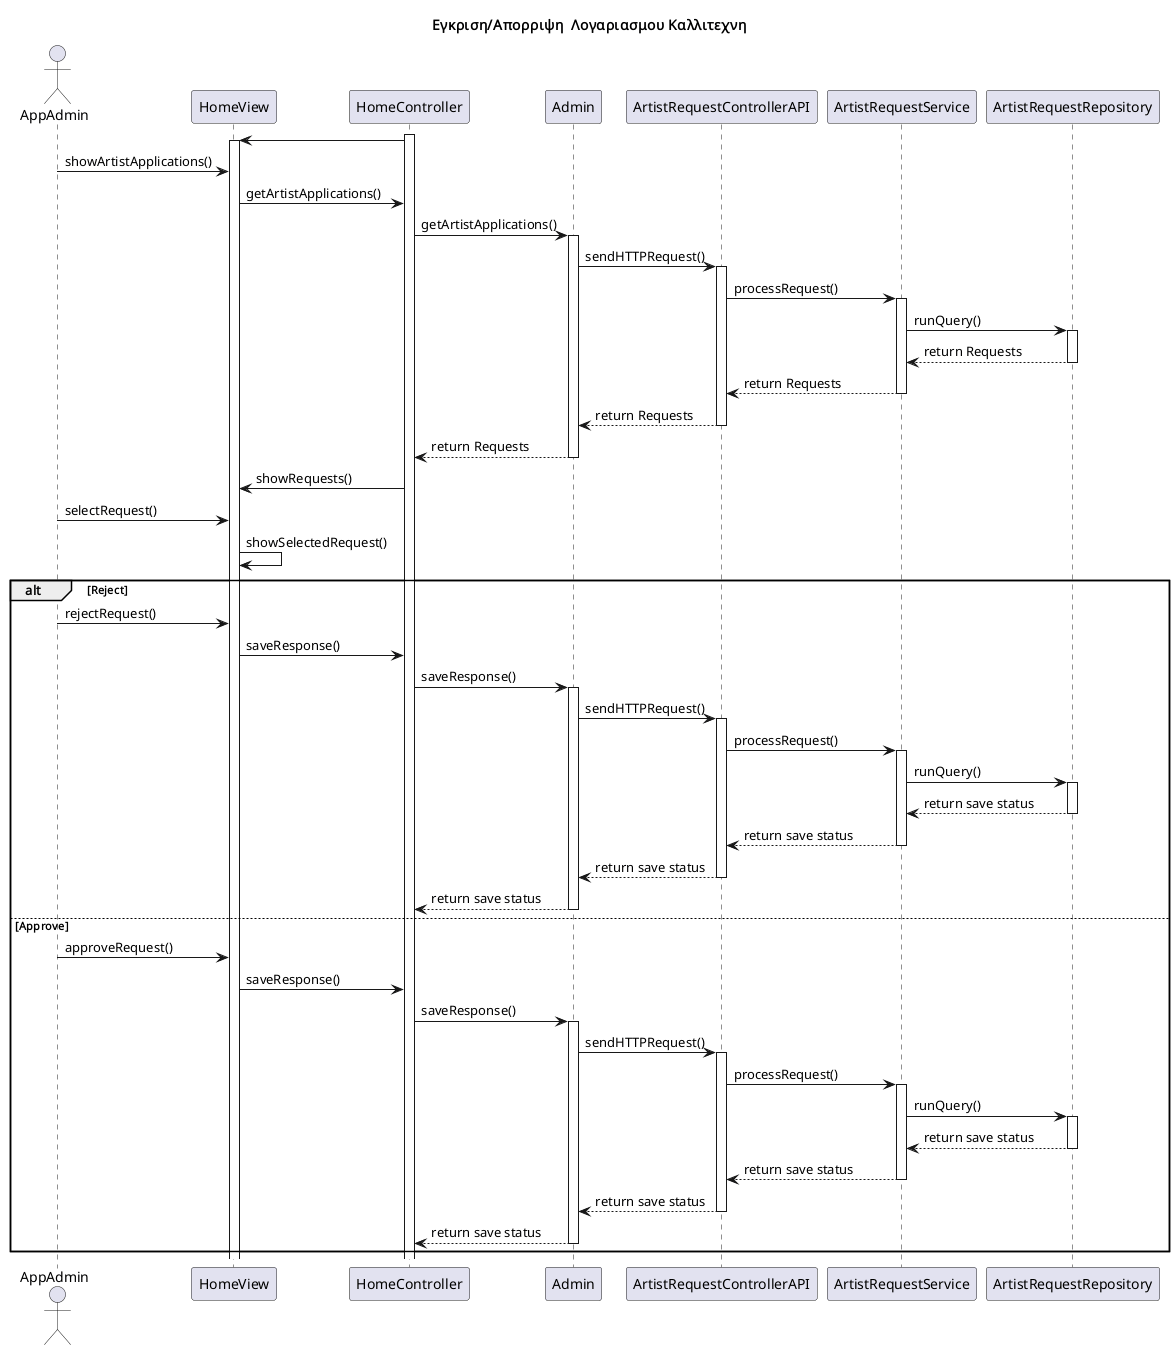

The diagram above was rendered by PlantUML. Its source (embedded in the PNG):
@startuml name

title Εγκριση/Απορριψη  Λογαριασμου Καλλιτεχνη 

actor AppAdmin
participant HomeView
participant HomeController
participant Admin
participant ArtistRequestControllerAPI
participant ArtistRequestService
participant ArtistRequestRepository

activate HomeController
HomeController -> HomeView
activate HomeView
AppAdmin -> HomeView : showArtistApplications()
HomeView -> HomeController : getArtistApplications()
HomeController -> Admin : getArtistApplications()
activate Admin
Admin -> ArtistRequestControllerAPI : sendHTTPRequest()
activate ArtistRequestControllerAPI
ArtistRequestControllerAPI -> ArtistRequestService : processRequest()
activate ArtistRequestService
ArtistRequestService -> ArtistRequestRepository : runQuery() 
activate ArtistRequestRepository
ArtistRequestRepository --> ArtistRequestService : return Requests
deactivate ArtistRequestRepository
ArtistRequestService --> ArtistRequestControllerAPI : return Requests
deactivate ArtistRequestService
ArtistRequestControllerAPI --> Admin : return Requests
deactivate ArtistRequestControllerAPI
Admin --> HomeController : return Requests
deactivate Admin
HomeController -> HomeView : showRequests()
AppAdmin -> HomeView : selectRequest()
HomeView -> HomeView : showSelectedRequest()
alt Reject
    AppAdmin -> HomeView : rejectRequest()
    HomeView -> HomeController : saveResponse()
    HomeController -> Admin : saveResponse()
    activate Admin
    Admin -> ArtistRequestControllerAPI : sendHTTPRequest()
    activate ArtistRequestControllerAPI
    ArtistRequestControllerAPI -> ArtistRequestService : processRequest()
    activate ArtistRequestService
    ArtistRequestService -> ArtistRequestRepository : runQuery() 
    activate ArtistRequestRepository
    ArtistRequestRepository --> ArtistRequestService : return save status
    deactivate ArtistRequestRepository
    ArtistRequestService --> ArtistRequestControllerAPI : return save status
    deactivate ArtistRequestService
    ArtistRequestControllerAPI --> Admin : return save status
    deactivate ArtistRequestControllerAPI
    Admin --> HomeController : return save status
    deactivate Admin
else Approve
    AppAdmin -> HomeView : approveRequest()
    HomeView -> HomeController : saveResponse()
    HomeController -> Admin : saveResponse()
    activate Admin
    Admin -> ArtistRequestControllerAPI : sendHTTPRequest()
    activate ArtistRequestControllerAPI
    ArtistRequestControllerAPI -> ArtistRequestService : processRequest()
    activate ArtistRequestService
    ArtistRequestService -> ArtistRequestRepository : runQuery() 
    activate ArtistRequestRepository
    ArtistRequestRepository --> ArtistRequestService : return save status
    deactivate ArtistRequestRepository
    ArtistRequestService --> ArtistRequestControllerAPI : return save status
    deactivate ArtistRequestService
    ArtistRequestControllerAPI --> Admin : return save status
    deactivate ArtistRequestControllerAPI
    Admin --> HomeController : return save status
    deactivate Admin
end

@enduml